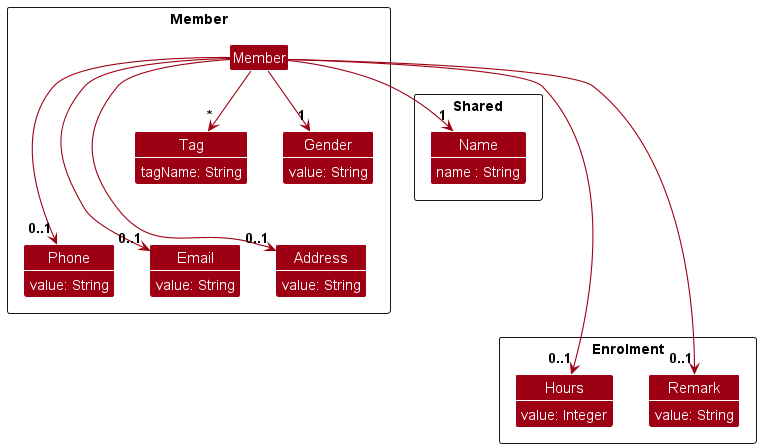

The diagram above was rendered by PlantUML. Its source (embedded in the PNG):
@startuml
!include style.puml
show members
hide empty members
skinparam classAttributeFontColor #FFFFFF
skinparam arrowThickness 1.1
skinparam arrowColor MODEL_COLOR
skinparam classBackgroundColor MODEL_COLOR

package Shared <<Rectangle>> {
    class Name {
        name : String
    }
}
package Enrolment <<Rectangle>> {
    class Hours {
        value: Integer
    }

    class Remark {
        value: String
    }
}

package Member <<Rectangle>> {
    class Member {

    }



    class Phone {
        value: String
    }


    class Email {
        value: String
    }

    class Address {
        value: String
    }

    class Tag {
        tagName: String
    }
    class Gender {
            value: String
    }


    Member -down->"1" Name
    Member -down->"1" Gender
    Member --down->"0..1" Phone
    Member --down->"0..1" Email
    Member --down->"0..1" Address
    Member -down->"*" Tag

    Member ---down->"0..1" Hours
    Member ---down->"0..1" Remark

}


@enduml